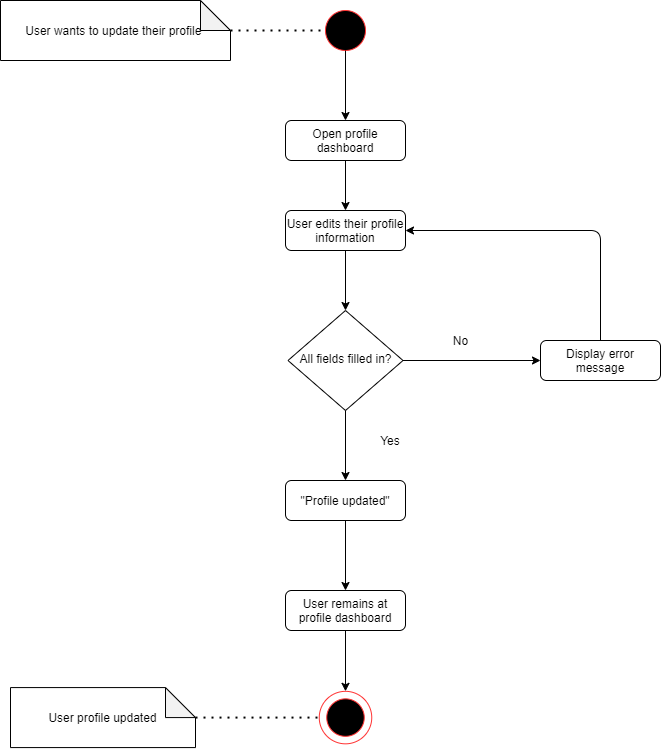

The diagram above was exported from draw.io. Its source (the exported page's mxGraphModel, read from the mxfile embedded in the PNG):
<mxGraphModel dx="1422" dy="762" grid="1" gridSize="10" guides="1" tooltips="1" connect="1" arrows="1" fold="1" page="1" pageScale="1" pageWidth="827" pageHeight="1169" math="0" shadow="0">
  <root>
    <mxCell id="WIyWlLk6GJQsqaUBKTNV-0" />
    <mxCell id="WIyWlLk6GJQsqaUBKTNV-1" parent="WIyWlLk6GJQsqaUBKTNV-0" />
    <mxCell id="WIyWlLk6GJQsqaUBKTNV-3" value="Open profile dashboard" style="rounded=1;whiteSpace=wrap;html=1;fontSize=12;glass=0;strokeWidth=1;shadow=0;" parent="WIyWlLk6GJQsqaUBKTNV-1" vertex="1">
      <mxGeometry x="315" y="170" width="120" height="40" as="geometry" />
    </mxCell>
    <mxCell id="WIyWlLk6GJQsqaUBKTNV-6" value="All fields filled in?" style="rhombus;whiteSpace=wrap;html=1;shadow=0;fontFamily=Helvetica;fontSize=12;align=center;strokeWidth=1;spacing=6;spacingTop=-4;" parent="WIyWlLk6GJQsqaUBKTNV-1" vertex="1">
      <mxGeometry x="317.5" y="360" width="115" height="100" as="geometry" />
    </mxCell>
    <mxCell id="WIyWlLk6GJQsqaUBKTNV-7" value="User edits their profile information" style="rounded=1;whiteSpace=wrap;html=1;fontSize=12;glass=0;strokeWidth=1;shadow=0;" parent="WIyWlLk6GJQsqaUBKTNV-1" vertex="1">
      <mxGeometry x="315" y="260" width="120" height="40" as="geometry" />
    </mxCell>
    <mxCell id="WIyWlLk6GJQsqaUBKTNV-11" value="&quot;Profile updated&quot;" style="rounded=1;whiteSpace=wrap;html=1;fontSize=12;glass=0;strokeWidth=1;shadow=0;" parent="WIyWlLk6GJQsqaUBKTNV-1" vertex="1">
      <mxGeometry x="315" y="530" width="120" height="40" as="geometry" />
    </mxCell>
    <mxCell id="WIyWlLk6GJQsqaUBKTNV-12" value="Display error message" style="rounded=1;whiteSpace=wrap;html=1;fontSize=12;glass=0;strokeWidth=1;shadow=0;" parent="WIyWlLk6GJQsqaUBKTNV-1" vertex="1">
      <mxGeometry x="570" y="390" width="120" height="40" as="geometry" />
    </mxCell>
    <mxCell id="qWBY3bAS-OmlZ70GJKUI-1" value="&lt;div&gt;&lt;span&gt;User wants to update their profile&amp;nbsp;&lt;/span&gt;&lt;/div&gt;" style="shape=note;whiteSpace=wrap;html=1;backgroundOutline=1;darkOpacity=0.05;align=center;" vertex="1" parent="WIyWlLk6GJQsqaUBKTNV-1">
      <mxGeometry x="30" y="50" width="230" height="60" as="geometry" />
    </mxCell>
    <mxCell id="qWBY3bAS-OmlZ70GJKUI-2" value="" style="ellipse;whiteSpace=wrap;html=1;aspect=fixed;fillColor=#000000;strokeColor=#FF3333;" vertex="1" parent="WIyWlLk6GJQsqaUBKTNV-1">
      <mxGeometry x="355" y="60" width="40" height="40" as="geometry" />
    </mxCell>
    <mxCell id="qWBY3bAS-OmlZ70GJKUI-3" value="" style="endArrow=none;dashed=1;html=1;dashPattern=1 3;strokeWidth=2;entryX=0;entryY=0.5;entryDx=0;entryDy=0;exitX=0;exitY=0;exitDx=230;exitDy=30;exitPerimeter=0;" edge="1" parent="WIyWlLk6GJQsqaUBKTNV-1" source="qWBY3bAS-OmlZ70GJKUI-1" target="qWBY3bAS-OmlZ70GJKUI-2">
      <mxGeometry width="50" height="50" relative="1" as="geometry">
        <mxPoint x="280" y="50" as="sourcePoint" />
        <mxPoint x="270" y="80" as="targetPoint" />
      </mxGeometry>
    </mxCell>
    <mxCell id="qWBY3bAS-OmlZ70GJKUI-5" value="" style="endArrow=classic;html=1;exitX=1;exitY=0.5;exitDx=0;exitDy=0;entryX=0;entryY=0.5;entryDx=0;entryDy=0;" edge="1" parent="WIyWlLk6GJQsqaUBKTNV-1" source="WIyWlLk6GJQsqaUBKTNV-6" target="WIyWlLk6GJQsqaUBKTNV-12">
      <mxGeometry width="50" height="50" relative="1" as="geometry">
        <mxPoint x="510" y="380" as="sourcePoint" />
        <mxPoint x="560" y="330" as="targetPoint" />
      </mxGeometry>
    </mxCell>
    <mxCell id="qWBY3bAS-OmlZ70GJKUI-7" value="" style="endArrow=classic;html=1;exitX=0.5;exitY=0;exitDx=0;exitDy=0;entryX=1;entryY=0.5;entryDx=0;entryDy=0;" edge="1" parent="WIyWlLk6GJQsqaUBKTNV-1" source="WIyWlLk6GJQsqaUBKTNV-12" target="WIyWlLk6GJQsqaUBKTNV-7">
      <mxGeometry width="50" height="50" relative="1" as="geometry">
        <mxPoint x="605" y="340" as="sourcePoint" />
        <mxPoint x="630" y="280" as="targetPoint" />
        <Array as="points">
          <mxPoint x="630" y="280" />
        </Array>
      </mxGeometry>
    </mxCell>
    <mxCell id="qWBY3bAS-OmlZ70GJKUI-8" value="No" style="text;html=1;align=center;verticalAlign=middle;resizable=0;points=[];autosize=1;strokeColor=none;" vertex="1" parent="WIyWlLk6GJQsqaUBKTNV-1">
      <mxGeometry x="475" y="380" width="30" height="20" as="geometry" />
    </mxCell>
    <mxCell id="qWBY3bAS-OmlZ70GJKUI-9" value="User remains at profile dashboard" style="rounded=1;whiteSpace=wrap;html=1;fillColor=#FFFFFF;" vertex="1" parent="WIyWlLk6GJQsqaUBKTNV-1">
      <mxGeometry x="315" y="640" width="120" height="40" as="geometry" />
    </mxCell>
    <mxCell id="qWBY3bAS-OmlZ70GJKUI-12" value="" style="endArrow=classic;html=1;exitX=0.5;exitY=1;exitDx=0;exitDy=0;entryX=0.5;entryY=0;entryDx=0;entryDy=0;" edge="1" parent="WIyWlLk6GJQsqaUBKTNV-1" source="qWBY3bAS-OmlZ70GJKUI-2" target="WIyWlLk6GJQsqaUBKTNV-3">
      <mxGeometry width="50" height="50" relative="1" as="geometry">
        <mxPoint x="470" y="150" as="sourcePoint" />
        <mxPoint x="520" y="100" as="targetPoint" />
      </mxGeometry>
    </mxCell>
    <mxCell id="qWBY3bAS-OmlZ70GJKUI-13" value="" style="endArrow=classic;html=1;exitX=0.5;exitY=1;exitDx=0;exitDy=0;entryX=0.5;entryY=0;entryDx=0;entryDy=0;" edge="1" parent="WIyWlLk6GJQsqaUBKTNV-1" source="WIyWlLk6GJQsqaUBKTNV-3" target="WIyWlLk6GJQsqaUBKTNV-7">
      <mxGeometry width="50" height="50" relative="1" as="geometry">
        <mxPoint x="540" y="240" as="sourcePoint" />
        <mxPoint x="590" y="190" as="targetPoint" />
      </mxGeometry>
    </mxCell>
    <mxCell id="qWBY3bAS-OmlZ70GJKUI-14" value="" style="endArrow=classic;html=1;exitX=0.5;exitY=1;exitDx=0;exitDy=0;entryX=0.5;entryY=0;entryDx=0;entryDy=0;" edge="1" parent="WIyWlLk6GJQsqaUBKTNV-1" source="WIyWlLk6GJQsqaUBKTNV-7" target="WIyWlLk6GJQsqaUBKTNV-6">
      <mxGeometry width="50" height="50" relative="1" as="geometry">
        <mxPoint x="460" y="370" as="sourcePoint" />
        <mxPoint x="510" y="320" as="targetPoint" />
      </mxGeometry>
    </mxCell>
    <mxCell id="qWBY3bAS-OmlZ70GJKUI-16" value="" style="endArrow=classic;html=1;exitX=0.5;exitY=1;exitDx=0;exitDy=0;entryX=0.5;entryY=0;entryDx=0;entryDy=0;" edge="1" parent="WIyWlLk6GJQsqaUBKTNV-1" source="WIyWlLk6GJQsqaUBKTNV-6" target="WIyWlLk6GJQsqaUBKTNV-11">
      <mxGeometry width="50" height="50" relative="1" as="geometry">
        <mxPoint x="400" y="510" as="sourcePoint" />
        <mxPoint x="450" y="460" as="targetPoint" />
      </mxGeometry>
    </mxCell>
    <mxCell id="qWBY3bAS-OmlZ70GJKUI-17" value="Yes" style="text;html=1;strokeColor=none;fillColor=none;align=center;verticalAlign=middle;whiteSpace=wrap;rounded=0;" vertex="1" parent="WIyWlLk6GJQsqaUBKTNV-1">
      <mxGeometry x="400" y="480" width="40" height="20" as="geometry" />
    </mxCell>
    <mxCell id="qWBY3bAS-OmlZ70GJKUI-18" value="" style="endArrow=classic;html=1;exitX=0.5;exitY=1;exitDx=0;exitDy=0;entryX=0.5;entryY=0;entryDx=0;entryDy=0;" edge="1" parent="WIyWlLk6GJQsqaUBKTNV-1" source="WIyWlLk6GJQsqaUBKTNV-11" target="qWBY3bAS-OmlZ70GJKUI-9">
      <mxGeometry width="50" height="50" relative="1" as="geometry">
        <mxPoint x="460" y="620" as="sourcePoint" />
        <mxPoint x="510" y="570" as="targetPoint" />
      </mxGeometry>
    </mxCell>
    <mxCell id="qWBY3bAS-OmlZ70GJKUI-19" value="" style="endArrow=classic;html=1;exitX=0.5;exitY=1;exitDx=0;exitDy=0;entryX=0.5;entryY=0;entryDx=0;entryDy=0;" edge="1" parent="WIyWlLk6GJQsqaUBKTNV-1" source="qWBY3bAS-OmlZ70GJKUI-9" target="qWBY3bAS-OmlZ70GJKUI-11">
      <mxGeometry width="50" height="50" relative="1" as="geometry">
        <mxPoint x="470" y="750" as="sourcePoint" />
        <mxPoint x="520" y="700" as="targetPoint" />
      </mxGeometry>
    </mxCell>
    <mxCell id="qWBY3bAS-OmlZ70GJKUI-20" value="&lt;div&gt;&lt;span&gt;User profile updated&lt;/span&gt;&lt;/div&gt;" style="shape=note;whiteSpace=wrap;html=1;backgroundOutline=1;darkOpacity=0.05;align=center;" vertex="1" parent="WIyWlLk6GJQsqaUBKTNV-1">
      <mxGeometry x="40" y="737.08" width="185" height="60" as="geometry" />
    </mxCell>
    <mxCell id="qWBY3bAS-OmlZ70GJKUI-21" value="" style="group" vertex="1" connectable="0" parent="WIyWlLk6GJQsqaUBKTNV-1">
      <mxGeometry x="348.75" y="740.8299999999999" width="52.5" height="52.5" as="geometry" />
    </mxCell>
    <mxCell id="qWBY3bAS-OmlZ70GJKUI-10" value="" style="ellipse;whiteSpace=wrap;html=1;aspect=fixed;fillColor=#000000;strokeColor=#FF3333;" vertex="1" parent="qWBY3bAS-OmlZ70GJKUI-21">
      <mxGeometry x="7.5" y="7.49666666666667" width="37.5" height="37.5" as="geometry" />
    </mxCell>
    <mxCell id="qWBY3bAS-OmlZ70GJKUI-11" value="" style="ellipse;whiteSpace=wrap;html=1;aspect=fixed;fillColor=none;strokeColor=#FF3333;" vertex="1" parent="qWBY3bAS-OmlZ70GJKUI-21">
      <mxGeometry width="52.5" height="52.5" as="geometry" />
    </mxCell>
    <mxCell id="qWBY3bAS-OmlZ70GJKUI-22" value="" style="endArrow=none;dashed=1;html=1;dashPattern=1 3;strokeWidth=2;entryX=0;entryY=0.5;entryDx=0;entryDy=0;exitX=0;exitY=0;exitDx=185;exitDy=30;exitPerimeter=0;" edge="1" parent="WIyWlLk6GJQsqaUBKTNV-1" source="qWBY3bAS-OmlZ70GJKUI-20" target="qWBY3bAS-OmlZ70GJKUI-11">
      <mxGeometry width="50" height="50" relative="1" as="geometry">
        <mxPoint x="250" y="773" as="sourcePoint" />
        <mxPoint x="330" y="740" as="targetPoint" />
      </mxGeometry>
    </mxCell>
  </root>
</mxGraphModel>